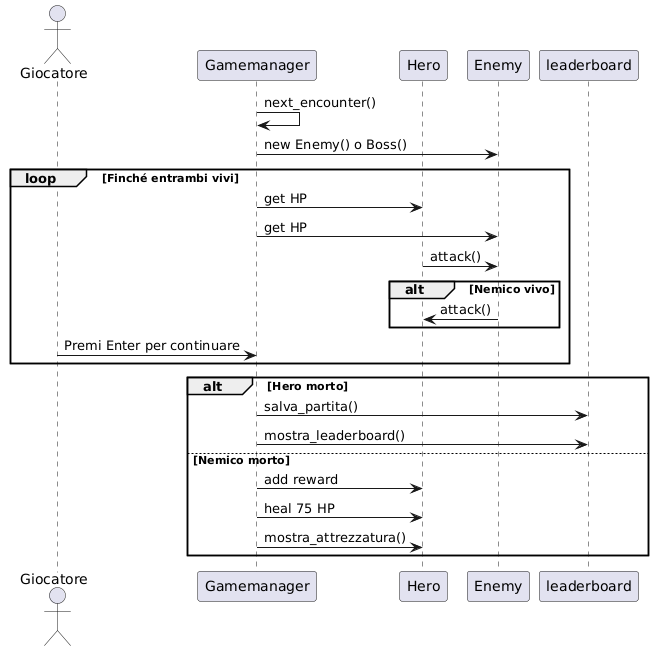

The diagram above was rendered by PlantUML. Its source (embedded in the PNG):
@startuml
actor Giocatore
participant Gamemanager
participant Hero
participant Enemy

Gamemanager -> Gamemanager : next_encounter()
Gamemanager -> Enemy : new Enemy() o Boss()
loop Finché entrambi vivi
    Gamemanager -> Hero : get HP
    Gamemanager -> Enemy : get HP
    Hero -> Enemy : attack()
    alt Nemico vivo
        Enemy -> Hero : attack()
    end
    Giocatore -> Gamemanager : Premi Enter per continuare
end

alt Hero morto
    Gamemanager -> leaderboard : salva_partita()
    Gamemanager -> leaderboard : mostra_leaderboard()
else Nemico morto
    Gamemanager -> Hero : add reward
    Gamemanager -> Hero : heal 75 HP
    Gamemanager -> Hero : mostra_attrezzatura()
end
@enduml